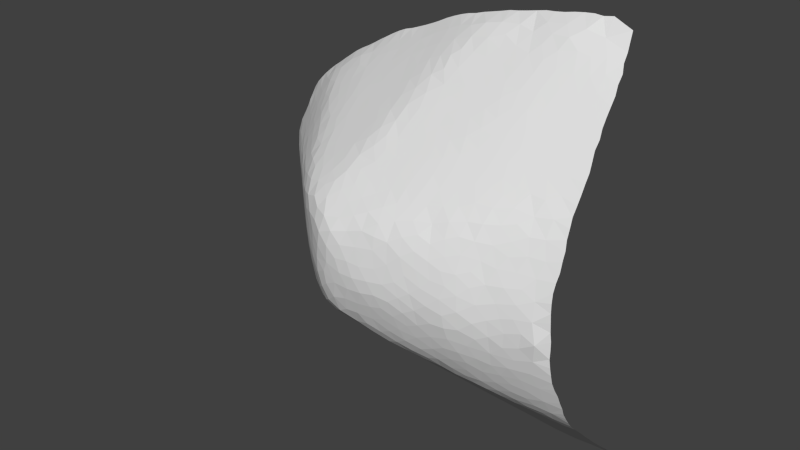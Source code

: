 # Source: palate_template.blend  (saved by Blender 2.77.0; exported with 4.5.12 LTS)
import bpy
from mathutils import Matrix  # noqa: F401  (used for matrix-valued properties, if any)

bpy.ops.wm.read_factory_settings(use_empty=True)
scene = bpy.context.scene
scene.name = 'Scene'

# ---- collections
col_collection_1 = bpy.data.collections.new('Collection 1'); scene.collection.children.link(col_collection_1)

# ---- world
world_world = bpy.data.worlds.new('World'); scene.world = world_world
world_world.color = (0.05088, 0.05088, 0.05088)
world_world.use_sun_shadow = False
world_world.sun_shadow_jitter_overblur = 0.0
world_world.cycles.sampling_method = 'NONE'
world_world.cycles.sample_map_resolution = 256

# ---- meshes
me_palate_template_remeshed_and_smoothed = bpy.data.meshes.new('palate_template_remeshed_and_smoothed')
me_palate_template_remeshed_and_smoothed.from_pydata([(15.95, 1.785, 16.95), (14.76, 1.205, 16.27), (16.08, 1.306, 16.31), (-11.18, 1.335, 8.732), (-11.25, 0.2549, 7.42), (-10.11, 0.4256, 8.544), (11.37, -0.5092, -11.19), (10.88, 0.3821, -12.06), (12.52, 0.1093, -11.73), (6.584, -5.837, -5.684), (5.414, -5.629, -6.183), (6.193, -4.877, -6.999), (10.7, -6.713, -1.768), (10.53, -6.966, -0.3372), (9.395, -7.105, -1.288), (-8.458, 2.29, 11.37), (-10.01, 3.061, 11.17), (-9.551, 1.99, 10.42), (10.34, -1.153, -10.62), (10.0, -0.3164, -11.42), (7.871, 1.416, 16.52), (7.349, 0.6964, 15.52), (8.835, 0.4459, 15.34), (-18.87, 6.813, -3.269), (-17.67, 6.094, -4.048), (-17.69, 5.427, -3.261), (-4.542, -7.021, -2.705), (-5.405, -6.345, -3.364), (-4.042, -6.812, -3.9), (13.78, 7.22, -18.34), (13.56, 8.502, -19.27), (15.44, 7.901, -18.89), (5.972, -1.714, -10.04), (4.605, -2.311, -9.429), (4.729, -1.368, -10.29), (8.927, -6.953, 3.213), (7.667, -7.137, 3.147), (8.201, -7.268, 2.105), (-4.574, -7.36, 1.188), (-5.832, -6.617, 0.7491), (-4.856, -7.194, -0.07592), (6.155, -7.586, 1.306), (6.693, -7.603, -0.02554), (7.791, -7.457, 0.9403), (6.376, 2.1, -13.52), (7.09, 3.026, -14.42), (7.678, 1.924, -13.48), (5.615, -7.612, -0.8351), (6.986, -7.398, -1.543), (-7.049, 0.03847, -8.408), (-8.253, 0.675, -8.267), (-7.456, 1.541, -9.197), (-4.473, 6.116, -13.47), (-4.544, 4.866, -12.67), (-5.5, 5.973, -12.91), (16.22, -5.387, 2.004), (16.21, -5.374, 2.817), (15.03, -5.707, 2.695), (16.09, 2.6, -13.97), (14.92, 2.194, -13.63), (14.79, 3.336, -14.72), (2.433, 7.14, -17.08), (1.086, 7.069, -16.52), (1.272, 8.354, -17.13), (-3.402, 5.508, -13.59), (-3.748, 6.9, -14.26), (-7.716, 7.495, -12.77), (-6.514, 6.755, -12.92), (-7.823, 6.351, -12.08), (-17.53, 3.943, 1.283), (-17.82, 4.178, 2.581), (-18.51, 4.856, 1.553), (8.656, -2.052, -9.781), (7.514, -1.378, -10.4), (8.963, -0.9585, -10.82), (-19.95, 8.203, -2.862), (-19.51, 8.217, -3.626), (16.07, 3.185, -14.53), (16.08, 3.777, -15.08), (-8.731, 3.472, 12.31), (-7.559, 2.66, 12.2), (-3.329, -7.694, 0.2238), (-3.274, -7.722, 1.749), (-10.65, -2.643, 1.791), (-10.07, -3.196, 2.874), (-11.04, -2.235, 3.31), (4.615, -7.267, -2.744), (5.733, -7.332, -2.238), (4.483, -7.621, -1.486), (8.157, 0.8878, -12.54), (9.033, 1.645, -13.27), (9.229, 0.3741, -12.07), (-20.47, 6.943, -0.4537), (-21.22, 7.813, 0.3636), (-21.11, 7.978, -0.4953), (0.7461, -1.055, 12.34), (2.072, -0.8267, 12.83), (0.7181, -0.2343, 13.37), (-19.06, 8.211, -4.392), (-1.815, -7.742, 2.309), (-1.343, -7.401, 3.546), (-2.911, -7.568, 3.12), (10.23, 1.278, -12.93), (11.76, 1.081, -12.69), (1.329, 3.712, -14.3), (2.044, 2.778, -13.61), (0.5093, 3.156, -13.66), (2.525, 3.967, -14.71), (3.135, 5.13, -15.8), (3.674, 4.201, -15.05), (-2.919, 7.374, -14.9), (-4.263, 8.505, -14.85), (-3.465, 8.429, -15.17), (5.699, -2.895, -8.927), (7.168, -2.549, -9.287), (6.472, -3.743, -8.179), (-6.435, 7.628, -13.43), (-4.951, -7.061, -1.405), (-3.819, -7.517, -0.821), (-7.025, -5.768, 1.639), (-5.723, -6.702, 1.983), (2.674, -5.009, 7.549), (3.017, -4.26, 8.568), (1.52, -4.362, 8.222), (-18.64, 8.326, -5.158), (-18.15, 7.083, -4.568), (-7.454, 8.617, -13.48), (-6.674, 8.599, -13.86), (-3.16, 1.838, 13.73), (-1.832, 1.887, 14.48), (-2.604, 2.521, 14.68), (-5.157, 7.301, -13.84), (0.1403, -5.502, 6.547), (1.307, -5.18, 7.13), (0.1223, -4.531, 7.789), (4.067, -7.469, 3.201), (5.22, -7.194, 3.966), (3.959, -7.036, 4.637), (-6.622, -4.891, 5.42), (-6.157, -5.867, 4.553), (-5.52, -5.298, 5.536), (2.153, 6.085, -16.34), (1.944, 5.116, -15.58), (14.89, -1.701, -9.863), (14.21, -2.383, -9.174), (13.17, -1.758, -9.922), (-5.81, -0.4239, -8.657), (-4.548, -1.274, -8.665), (-6.174, -1.184, -8.0), (8.326, -6.971, -2.575), (9.924, -6.618, -2.703), (10.05, -6.611, 3.71), (10.12, -6.861, 2.472), (-11.72, -1.291, -1.843), (-11.0, -2.123, -0.6724), (-12.08, -1.144, -0.3976), (-12.16, -1.167, 3.549), (-13.31, -0.07026, 3.005), (-12.6, -0.8191, 2.274), (-0.8327, 6.473, -15.34), (-1.66, 7.36, -15.46), (-0.2067, 7.293, -16.1), (11.38, -4.753, -6.342), (12.48, -4.166, -7.04), (12.76, -4.667, -5.97), (11.82, -2.428, -9.368), (10.25, -2.002, -9.814), (11.62, -1.529, -10.21), (5.471, 3.02, -14.22), (-7.881, -5.086, 0.3853), (-8.386, -4.713, 1.456), (-9.03, -4.064, 0.03786), (-5.82, -6.363, -2.116), (-12.32, 3.005, -7.306), (-13.08, 2.776, -6.264), (-13.36, 3.968, -7.081), (-0.6482, 5.563, -14.87), (-2.172, 6.146, -14.53), (-2.69, 8.465, -15.55), (-14.66, 6.204, -7.755), (-14.84, 7.196, -8.419), (-13.68, 6.131, -8.702), (6.265, 0.8974, 15.63), (6.383, 1.583, 16.52), (-14.05, 0.8367, 4.071), (-14.18, 0.7456, 2.348), (-9.588, 1.088, -7.833), (-8.745, 1.644, -8.653), (4.609, -7.621, 1.866), (5.542, -7.437, 2.658), (-8.898, 5.737, -11.2), (-8.828, 7.18, -12.07), (5.077, -5.523, 7.011), (4.417, -6.311, 5.909), (6.069, -6.128, 6.108), (5.229, -6.726, 5.159), (-13.49, 0.5701, -2.632), (-14.3, 1.246, -1.963), (-14.31, 1.657, -3.296), (-13.91, 1.507, 5.519), (-14.78, 2.625, 5.911), (-15.0, 2.053, 4.612), (5.214, -7.703, 0.5173), (3.786, -7.778, 1.034), (7.734, -6.626, -3.794), (8.987, -6.452, -3.768), (-9.906, -3.132, -0.9585), (-10.23, -2.972, 0.3875), (2.402, -5.788, 6.513), (1.361, -6.135, 5.994), (2.884, -6.581, 5.48), (14.98, 4.273, -15.59), (1.196, 4.675, -15.04), (12.03, 6.538, -17.87), (12.19, 7.424, -18.64), (9.086, -5.402, -5.867), (10.02, -4.698, -6.849), (10.57, -5.39, -5.367), (2.524, -1.1, -10.29), (3.721, -0.6731, -10.8), (3.469, -1.693, -9.885), (12.33, 2.021, -13.57), (13.18, 1.058, -12.61), (-6.039, -6.421, -0.7158), (-4.619, 0.5295, 11.71), (-5.288, -0.126, 10.73), (-3.819, -0.5001, 11.13), (-0.6966, -1.501, -9.558), (0.4884, -1.835, -9.404), (-1.16, -2.313, -8.786), (11.99, -4.344, 8.607), (12.67, -4.818, 7.72), (13.68, -4.302, 8.412), (-10.28, -1.941, -4.585), (-9.021, -2.882, -5.192), (-9.445, -3.112, -3.919), (8.095, 3.994, -15.36), (8.273, 5.227, -16.47), (9.406, 4.406, -15.83), (3.783, -4.25, -7.606), (2.523, -4.346, -7.452), (2.767, -3.444, -8.269), (6.761, -7.006, -3.012), (8.785, -4.117, -7.795), (7.443, -4.523, -7.447), (7.631, -3.553, -8.367), (-17.59, 8.307, -6.583), (-16.65, 7.342, -6.709), (-17.46, 7.195, -5.658), (5.016, -0.4472, -11.14), (-2.757, -5.998, -5.362), (-1.279, -6.42, -5.056), (-2.801, -6.8, -4.452), (13.94, -4.268, -6.272), (13.62, -3.779, -7.343), (-12.89, 4.897, -8.337), (-12.44, 5.781, -9.312), (-0.5645, 1.356, -11.98), (0.7259, 2.095, -12.87), (0.8148, 1.156, -12.06), (1.527, -6.912, 4.939), (1.172, -2.695, 10.3), (0.2928, -1.824, 11.29), (-0.07635, -2.635, 10.19), (-14.44, 2.581, -4.406), (-15.39, 3.794, -4.491), (-14.33, 3.592, -5.625), (-11.66, -1.699, 2.129), (-10.66, -2.25, -1.992), (8.799, -3.134, 10.41), (7.288, -3.425, 9.973), (8.253, -3.963, 9.255), (1.632, -5.805, -6.117), (2.793, -6.229, -5.503), (1.382, -6.54, -4.978), (3.79, 6.132, -16.77), (3.729, 7.245, -17.46), (4.117, -4.893, 7.834), (4.529, -4.1, 8.928), (3.435, -7.48, -2.3), (2.325, -7.639, -1.888), (2.296, -7.259, -3.108), (-0.7713, 2.051, 15.2), (-2.021, 3.101, 15.52), (-9.898, 4.674, -10.01), (-11.02, 5.653, -10.06), (-10.05, 5.926, -10.76), (5.972, 0.2062, 14.7), (5.591, -4.662, 8.211), (-15.69, 7.056, -7.402), (-15.62, 8.403, -8.343), (-14.25, 0.8579, 0.5494), (-13.39, -0.004868, 1.467), (-10.19, -2.764, 4.509), (7.964, 6.403, -17.45), (9.172, 6.084, -17.33), (-19.47, 5.818, 1.652), (-18.96, 5.43, 0.3452), (12.64, 2.995, -14.48), (13.61, 1.98, -13.48), (-11.33, -1.949, 0.6939), (0.1446, 4.542, -14.55), (0.6038, 5.888, -15.63), (-3.287, -1.478, 10.46), (-2.268, -2.096, 10.35), (-2.248, -0.9681, 11.46), (6.095, -2.919, 10.62), (4.799, -3.265, 10.06), (5.966, -3.823, 9.386), (-4.059, 2.555, -11.38), (-5.07, 2.077, -10.62), (-5.068, 3.107, -11.29), (2.087, 8.395, -17.36), (3.781, 3.056, -14.06), (5.005, 2.311, -13.55), (-1.697, 3.872, -13.3), (-1.26, 4.885, -14.16), (-0.5607, 3.774, -13.74), (13.97, 0.1708, -11.74), (14.71, 1.173, -12.66), (11.9, 5.402, -16.81), (13.08, 6.099, -17.4), (13.21, 5.04, -16.41), (-6.786, -5.943, 0.4234), (-7.158, -5.596, -0.612), (7.703, -0.1414, -11.56), (-5.125, -5.269, -5.546), (-6.38, -5.043, -5.142), (-6.274, -4.154, -6.027), (4.117, -5.917, -5.906), (3.989, -6.616, -4.7), (7.79, -6.811, 4.245), (7.498, -6.44, 5.421), (6.421, -6.775, 4.791), (5.369, 8.393, -18.15), (4.989, 7.033, -17.52), (4.542, 8.429, -18.0), (14.01, -5.307, 5.804), (12.6, -5.324, 6.528), (12.61, -5.677, 5.423), (15.11, -0.7275, -10.86), (16.41, -0.8709, -10.63), (16.36, -1.426, -10.04), (10.43, -6.091, -3.887), (-4.933, -4.35, -6.359), (-5.492, -3.204, -6.986), (-4.126, -3.773, -7.083), (-2.523, -7.666, -1.365), (6.514, -7.163, 3.55), (-1.04, 0.3361, -11.06), (-2.241, 1.166, -11.26), (2.13, 1.465, -12.49), (-11.47, -0.667, -4.56), (-10.64, -0.8644, -5.448), (-2.311, -0.1132, -10.39), (5.131, 0.9537, 15.54), (4.82, 1.802, 16.59), (-15.21, 1.802, 0.3588), (-14.99, 1.487, 1.689), (-5.646, -2.821, 7.934), (-6.334, -3.312, 7.098), (-4.714, -3.701, 7.554), (-0.6991, 2.653, -12.9), (5.538, 5.91, -16.74), (-15.02, 1.747, -0.8911), (-13.86, 0.664, -0.9449), (-5.33, -6.459, 4.032), (-5.264, -6.868, 3.065), (-4.031, -7.047, 3.911), (16.43, -2.829, -8.065), (15.3, -2.783, -8.491), (16.43, -2.403, -8.755), (7.506, -2.504, 11.25), (-1.265, -0.6328, -10.24), (-0.03196, -0.6794, -10.35), (13.78, -0.8166, -10.82), (-0.7753, -3.329, -7.943), (0.2719, -2.941, -8.413), (0.09765, -4.185, -7.307), (-18.16, 8.34, -5.905), (6.439, -5.296, 7.391), (8.646, -4.86, -6.873), (6.425, 7.073, -17.75), (7.86, 7.348, -18.1), (9.308, 7.074, -18.16), (6.937, 4.11, -15.34), (6.945, 5.036, -16.15), (9.99, 2.522, -14.1), (-2.383, 4.947, -13.69), (7.545, -0.1025, 14.52), (8.829, -0.448, 14.13), (-10.26, -2.446, -3.289), (-9.675, -3.145, -2.37), (-9.739, 8.474, -12.2), (-8.979, 8.484, -12.64), (7.972, -6.028, -5.011), (-2.043, -1.366, -9.478), (10.61, 6.076, -17.45), (9.711, 5.293, -16.67), (-1.578, -7.499, -2.558), (-0.1219, -7.522, -2.481), (-1.024, -7.813, -1.325), (12.0, 4.142, -15.6), (13.31, 3.808, -15.23), (-12.86, -0.2854, -1.316), (-13.16, -0.1423, 0.06744), (-15.12, 2.083, -2.246), (14.04, -3.201, -8.149), (13.04, -2.699, -8.976), (7.587, -5.356, -6.309), (3.727, 8.383, -17.79), (6.196, 8.384, -18.29), (-11.86, 1.893, -6.723), (-11.14, 2.752, -8.046), (1.618, -2.716, -8.778), (3.1, -2.554, -9.092), (11.17, -4.037, -7.593), (5.595, 1.294, -12.73), (3.024, -5.275, -6.645), (-1.274, -3.995, 8.268), (-0.7574, -3.326, 9.21), (-2.091, -3.182, 9.152), (-12.1, 3.881, -8.193), (-11.52, 4.807, -9.208), (4.159, -7.789, -0.1995), (15.68, 6.765, -17.75), (14.3, 6.147, -17.36), (-8.744, -1.159, -6.785), (-8.072, -0.376, -7.676), (-7.422, -1.262, -7.387), (-1.827, -0.1061, 12.55), (-0.6261, -0.8709, 12.25), (-0.6088, 0.1498, 13.36), (1.877, -3.607, 9.238), (4.236, -3.269, -8.532), (5.212, -4.03, -7.856), (3.358, 0.3349, -11.64), (1.747, 0.4113, -11.52), (-6.064, -5.629, -4.25), (-6.62, -5.585, -2.992), (-15.2, 5.705, -6.708), (0.406, -7.879, -1.144), (1.778, -7.878, -0.8328), (1.107, -7.951, 0.1955), (-16.23, 6.268, -6.114), (-7.532, 5.158, -11.49), (-8.325, 4.406, -10.65), (13.85, 2.857, -14.3), (-13.38, 1.265, -4.238), (-13.57, 2.325, -5.203), (-12.54, 1.502, -5.594), (11.4, 2.973, -14.51), (11.08, 1.988, -13.58), (16.42, 0.2887, -11.75), (16.42, -0.2943, -11.19), (15.2, 0.2532, -11.77), (-3.328, 4.131, 15.74), (-4.709, 4.602, 15.42), (-4.476, 3.499, 14.6), (-14.71, 4.349, 8.562), (-15.48, 4.308, 7.427), (-14.37, 3.245, 7.471), (-2.329, -5.258, 6.498), (-2.209, -6.149, 5.381), (-1.042, -5.848, 5.951), (-1.347, -4.145, -7.164), (-2.045, -3.098, -7.999), (1.172, -7.568, -2.246), (-5.401, -2.073, -7.762), (8.658, 8.376, -18.72), (9.471, 8.454, -18.86), (-7.349, -4.367, -5.085), (-15.28, 2.77, -3.36), (9.42, -5.911, -4.8), (10.4, 3.768, 19.74), (12.07, 3.615, 19.73), (11.18, 4.742, 20.52), (-17.91, 4.558, 3.686), (-18.45, 5.391, 4.242), (-18.93, 5.349, 2.908), (-6.243, 4.899, 14.86), (-5.49, 5.656, 15.87), (-6.287, 5.787, 15.62), (-6.625, -2.212, -7.127), (-7.682, 4.985, 14.18), (-7.055, 5.906, 15.28), (-3.436, -5.588, 5.886), (-3.742, -4.593, 7.034), (-4.516, -5.149, 6.15), (12.77, 0.02212, 14.71), (13.76, -0.8383, 13.46), (13.9, -0.02102, 14.6), (-8.071, -2.287, -6.375), (-7.831, -3.502, -5.647), (-8.071, -4.79, -1.051), (-7.863, -4.704, -2.622), (-6.963, -5.571, -1.756), (15.12, -4.073, 8.6), (15.1, -3.207, 10.03), (14.06, -3.593, 9.556), (11.45, -5.145, 7.354), (11.27, -5.749, 5.941), (0.4474, -5.211, -6.537), (0.1528, -6.076, -5.659), (-0.8321, -5.246, -6.315), (11.28, -6.51, 3.023), (12.21, -6.484, 1.791), (12.69, -6.221, 3.175), (-18.61, 5.271, -0.9908), (-17.71, 4.419, -1.292), (-18.06, 4.574, 0.1408), (14.94, -0.5458, 13.81), (14.83, 0.3881, 15.13), (-4.618, -6.062, 5.012), (-9.974, 4.053, 12.15), (-10.64, 5.009, 12.6), (-11.35, 4.126, 11.34), (-3.668, 1.558, -10.91), (-2.97, 2.577, -11.88), (16.08, 0.8236, 15.67), (3.201, -1.788, 11.76), (3.361, -1.069, 12.7), (15.31, -5.824, -0.835), (15.01, -5.441, -2.534), (16.18, -5.048, -2.035), (-10.82, 1.526, -7.331), (-13.07, 0.5241, 5.333), (8.205, -1.767, 12.3), (6.949, -1.582, 12.5), (-7.264, -4.915, -3.927), (-8.322, -3.98, -4.208), (-16.36, 4.293, 6.035), (-17.34, 5.309, 6.084), (-17.3, 4.606, 4.92), (13.72, 1.765, 17.11), (13.42, 0.8562, 15.85), (8.676, 3.852, 19.52), (9.582, 3.144, 19.0), (1.352, -3.71, -7.87), (14.79, 2.033, 17.39), (-12.66, 0.1062, -3.763), (-12.61, -0.3693, -2.468), (-0.3758, -7.967, -0.04208), (-12.57, 3.736, 10.14), (-13.47, 3.388, 8.834), (-12.17, 2.505, 9.164), (4.723, -2.387, 11.2), (-18.09, 6.175, 6.477), (-17.17, 5.964, 7.466), (-18.2, 7.072, 7.486), (-14.01, 7.325, -9.238), (-12.99, 7.078, -9.783), (13.75, -6.126, 2.107), (13.61, -6.215, 0.9086), (15.02, -5.876, 1.039), (5.983, -2.087, 11.75), (-3.212, 0.104, 12.03), (11.47, -0.002686, 14.74), (11.92, 0.8211, 15.88), (-15.99, 2.908, -1.982), (14.27, -6.041, -0.1615), (12.97, -6.291, -0.5313), (0.1624, -6.511, 5.374), (-1.078, -6.799, 4.786), (-1.053, -1.756, 11.1), (13.66, -4.904, -5.001), (7.13, -4.412, 8.604), (-14.1, 5.399, 10.45), (-15.1, 5.447, 9.442), (-13.83, 4.426, 9.757), (-19.8, 6.242, 0.3962), (-8.639, 2.56, -9.298), (-7.51, 2.99, -10.11), (11.93, 8.532, -19.17), (12.74, 8.425, -19.17), (7.949, 4.795, 20.06), (7.142, 4.792, 19.9), (-17.14, 3.709, -0.1483), (-4.321, -7.42, 2.535), (-5.533, 4.062, 14.53), (-5.714, 3.205, 13.67), (5.521, 4.776, 19.59), (4.781, 3.696, 18.83), (6.438, 3.634, 18.99), (-1.853, 0.9299, 13.55), (9.331, -7.25, 0.3045), (6.928, 5.968, -16.96), (11.02, 1.584, 16.97), (12.09, 2.589, 18.36), (10.58, 2.416, 18.12), (3.456, -3.538, 9.553), (3.618, -2.694, 10.66), (12.46, 1.669, 17.05), (1.456, 1.834, 16.03), (0.345, 1.991, 15.7), (1.401, 1.064, 15.1), (16.07, 0.3483, 15.01), (16.09, -0.1195, 14.36), (6.005, 3.753, -14.92), (4.772, 3.96, -14.96), (-7.871, -2.828, 6.746), (-8.166, -1.958, 7.448), (-9.219, -1.755, 6.938), (-9.552, -3.668, 1.464), (13.72, 3.516, 19.43), (12.8, 4.622, 20.58), (14.94, -1.456, 12.53), (16.17, -1.045, 13.05), (11.66, -6.682, 0.2608), (12.61, -6.445, 0.6579), (12.11, -5.205, -5.136), (11.55, -5.716, -4.185), (-6.897, 4.067, -11.09), (-5.479, 4.034, -11.71), (-6.191, 3.036, -10.74), (6.937, 0.989, -12.59), (6.117, 0.2282, -11.84), (14.66, 5.264, -16.53), (14.03, 4.358, -15.72), (10.63, -6.236, 4.659), (9.057, -6.498, 4.698), (4.22, 2.711, 17.74), (2.638, 2.842, 17.5), (3.468, 1.979, 16.64), (1.887, 3.735, 18.01), (2.293, 4.926, 18.85), (1.495, 4.919, 18.61), (-10.75, 6.123, 13.18), (-11.51, 6.215, 12.79), (12.76, -6.145, -1.916), (13.54, -5.712, -2.892), (14.05, -5.909, -1.535), (14.98, -4.698, 7.195), (16.43, -4.323, 7.534), (6.898, -7.392, 2.186), (5.62, 2.287, 17.33), (15.12, -3.68, -6.999), (-3.245, -0.8756, -9.498), (-4.141, -0.1682, -9.576), (-3.397, 0.4892, -10.34), (-18.48, 5.999, 5.261), (13.4, -5.763, 4.471), (14.87, -5.452, 4.368), (-10.8, 2.257, 9.891), (-11.38, 3.163, 10.4), (-6.893, 1.755, 11.7), (3.689, -7.059, -3.572), (2.486, -6.832, -4.29), (-2.843, 0.8204, 12.92), (-4.045, 1.264, 12.72), (13.99, -5.867, 3.387), (-10.43, -0.9429, 6.874), (-9.731, -0.5925, 7.785), (-1.819, -7.08, -3.832), (-0.5916, -7.123, -3.689), (-4.97, -6.136, -4.552), (-3.923, -6.025, -5.154), (16.27, -5.173, -0.419), (16.23, -5.264, 0.3857), (14.39, 2.735, 18.36), (9.242, -7.167, 1.613), (-4.461, -2.775, 8.595), (-3.169, -3.678, 8.243), (-3.179, -2.654, 9.363), (15.45, 4.138, 20.17), (13.61, 4.688, 20.7), (0.411, -3.611, 9.012), (-1.933, 4.2, 16.52), (-3.155, 5.389, 16.81), (-19.92, 7.02, -1.95), (-3.487, 2.995, 14.66), (-4.597, 2.385, 13.51), (-19.51, 6.157, -0.8546), (-2.975, -2.069, -8.687), (-4.31, -2.537, -7.899), (-8.847, 0.7425, 9.652), (-7.632, -0.1674, 9.455), (-7.521, 0.9888, 10.63), (-15.73, 6.567, 9.845), (-16.39, 6.629, 9.294), (11.7, -6.15, -2.839), (-8.952, -4.233, 2.612), (-7.789, -5.233, 2.74), (4.707, 4.841, 19.46), (1.652, -1.717, 11.63), (2.357, -2.326, 10.95), (1.485, -7.577, 2.918), (0.1667, -7.292, 4.025), (-0.2992, -7.652, 2.608), (14.67, -5.076, -3.968), (16.23, -4.75, -3.629), (-3.4, -6.39, 4.856), (-0.6432, 3.087, 16.23), (-4.658, -1.008, 10.2), (-4.04, -1.97, 9.6), (8.893, -4.758, 8.177), (9.495, -3.977, 9.24), (-11.9, 5.183, 11.92), (7.932, -0.9823, 13.36), (4.59, -5.005, -6.932), (3.295, 3.694, 18.49), (3.904, 4.838, 19.25), (3.1, 4.872, 19.05), (-15.38, 3.525, 6.394), (-5.066, 8.556, -14.52), (-6.285, 1.926, -9.975), (-4.854, 1.029, -10.03), (-6.045, 0.8603, 11.28), (-5.372, 1.566, 12.32), (-0.0973, 5.158, 18.17), (-0.8767, 5.242, 17.87), (-0.5325, 4.098, 17.17), (16.3, -4.207, -5.152), (16.22, -4.511, -4.405), (15.04, -4.394, -5.428), (-1.002, -7.872, 1.216), (0.6712, 4.035, 17.7), (0.9193, 2.957, 16.9), (-9.152, 4.863, 13.28), (-8.055, 4.145, 13.28), (10.77, -4.054, 9.097), (10.41, -4.702, 8.217), (-12.25, 6.277, 12.36), (6.577, -6.492, -4.419), (-6.59, 0.142, 10.3), (4.266, 1.784, -13.01), (4.67, 0.6319, -12.05), (3.405, 1.206, -12.41), (-16.94, 3.64, 3.786), (-15.98, 2.644, 3.687), (-16.0, 3.336, 5.008), (-12.76, 1.164, 6.753), (-12.08, 0.15, 6.231), (-9.922, 2.212, -8.395), (11.91, -6.083, 4.395), (2.233, 2.127, 16.59), (-7.333, -5.41, 4.132), (-8.441, -4.606, 3.858), (7.019, 8.39, -18.43), (2.711, 1.135, 15.44), (12.93, -5.534, -3.954), (-9.261, -2.748, 5.879), (-9.015, -3.667, 4.859), (-6.754, 4.096, 13.93), (-10.38, 0.4904, -6.911), (-11.32, 0.4666, -5.983), (-1.072, -4.922, 7.106), (-2.361, -4.446, 7.52), (-2.463, -7.0, 4.254), (4.012, 0.3291, 14.59), (3.097, -0.2591, 13.7), (4.339, -0.6601, 13.36), (11.74, -6.539, -1.189), (5.315, -6.339, -5.066), (10.37, 4.724, 20.41), (9.571, 4.664, 20.26), (-12.14, -0.62, 4.987), (-13.03, -0.1673, 4.189), (-13.99, 5.172, -7.536), (7.85, 3.261, 18.77), (2.46, -3.032, 10.06), (-3.583, -4.988, -6.158), (-3.924, 5.474, 16.48), (-13.46, 8.513, -9.875), (-12.73, 8.509, -10.37), (-7.834, -4.5, 5.075), (-0.8005, 1.11, 14.27), (-14.99, 1.548, 3.24), (-8.289, -1.108, 8.192), (-12.9, 4.942, 11.03), (-12.95, 6.302, 11.86), (-1.285, -2.595, 10.07), (16.51, -3.194, -7.347), (-15.81, 2.221, 2.47), (-15.94, 2.41, 1.204), (-2.393, 5.324, 17.16), (-11.26, -0.8154, 6.017), (-14.92, 8.461, -8.886), (1.235, -0.7374, -10.45), (0.3409, 0.2704, -11.23), (-20.44, 6.79, 1.194), (12.81, -3.556, 9.665), (0.07755, -6.733, -4.622), (-16.87, 5.982, -5.012), (-16.07, 2.703, -0.3799), (-1.644, 5.311, 17.54), (10.97, -3.105, -8.738), (12.39, -3.411, -8.207), (2.06, 0.2595, 14.21), (-8.882, -0.1523, 8.768), (-10.91, 7.004, -11.0), (-11.86, 6.432, -10.15), (-12.0, 7.438, -10.58), (11.62, -3.561, 9.735), (11.72, -2.828, 10.76), (4.573, -1.577, 12.23), (6.449, -0.7333, -10.97), (5.302, -6.883, -3.738), (-3.677, -7.416, -1.973), (-2.971, -7.322, -2.996), (-6.87, -3.117, -6.422), (-7.074, -1.196, 8.759), (-6.091, -0.8182, 9.638), (9.717, 1.917, 17.39), (9.366, 1.266, 16.48), (-2.087, 3.081, -12.61), (10.33, -3.339, 10.11), (3.07, 2.202, -13.23), (10.19, -2.692, 11.02), (10.73, -2.006, 11.96), (9.137, -2.244, 11.65), (2.648, -7.878, 0.4517), (3.153, -7.809, -0.923), (16.38, -3.704, 9.027), (-10.03, 1.295, 9.451), (-12.13, 1.434, 7.958), (-1.677, 2.02, -12.08), (15.73, 6.157, -17.22), (-18.23, 5.333, -2.327), (-17.08, 4.236, -2.588), (1.932, -1.807, -9.606), (3.938, 1.191, 15.68), (12.56, -0.8731, -10.8), (12.57, -0.8026, 13.56), (-20.06, 6.503, 2.687), (-21.01, 7.661, 2.097), (13.77, -4.917, 7.101), (-5.111, 0.01841, -9.259), (-6.192, 0.7973, -9.282), (-20.79, 8.087, -1.309), (-20.4, 8.142, -2.1), (-16.68, 3.158, 0.8764), (-16.77, 3.151, 2.356), (-4.098, 3.649, -12.08), (-21.2, 7.731, 1.241), (-10.3, -1.878, 5.788), (-6.541, -6.115, 3.098), (15.95, 4.969, -16.16), (12.0, 4.732, 20.6), (16.43, -4.036, 8.29), (9.908, -3.782, -8.127), (-9.898, 3.296, -9.115), (-13.12, 2.344, 7.894), (15.32, -5.047, 5.746), (7.425, -5.867, 6.608), (7.742, -5.115, 7.659), (16.44, -4.93, 5.187), (16.3, -5.122, 4.414), (-19.06, 7.2, 5.977), (-18.65, 7.151, 6.742), (-8.795, -3.869, -2.96), (-1.137, 8.51, -16.28), (-0.3478, 8.508, -16.62), (-8.227, 8.595, -13.07), (11.11, 8.505, -19.08), (10.7, 7.253, -18.47), (15.68, 3.242, 18.84), (15.73, 2.749, 18.2), (9.391, -1.301, 12.97), (10.58, -1.205, 13.09), (10.06, -0.3232, 14.33), (2.728, -7.327, 3.909), (1.418, -7.335, 3.957), (8.486, 2.745, -14.27), (-9.456, -3.716, 3.754), (8.587, -6.139, 5.884), (5.709, 4.77, -15.78), (4.472, 5.111, -15.94), (-20.36, 7.602, 3.73), (-19.45, 6.328, 4.042), (-19.95, 7.457, 4.49), (1.75, -7.797, 1.464), (2.965, -7.661, 2.215), (-5.493, -4.339, 6.527), (-1.808, -7.865, -0.1332), (0.9725, -7.111, -3.62), (-9.997, -0.5229, -6.368), (-8.202, -3.551, 5.828), (5.244, -0.3012, 13.95), (8.091, -7.431, -0.3919), (8.198, -7.284, -1.517), (-2.274, -7.847, 1.042), (-16.45, 5.038, 7.106), (-15.99, 5.466, 8.354), (-12.24, 0.4767, -4.899), (13.51, -1.722, 12.22), (11.34, -0.708, 13.75), (-2.008, -5.57, -5.86), (16.23, -5.334, 1.196), (8.6, -3.1, -8.811), (9.715, -2.801, -9.076), (-7.151, 3.323, 13.02), (16.43, -3.314, 9.733), (-2.811, -4.012, -7.121), (-2.217, -4.783, -6.512), (11.94, -1.483, 12.64), (16.08, 4.376, -15.63), (-11.91, -0.8422, -3.265), (-11.09, -1.602, -3.309), (-3.258, -3.063, -7.84), (6.333, 4.782, 19.74), (10.29, 8.47, -18.97), (-15.05, 6.538, 10.38), (-16.17, 3.69, -3.297), (-16.59, 4.839, -4.087), (-16.79, 3.522, -1.367), (-8.908, -4.0, -1.56), (8.759, 4.687, 20.15), (-15.62, 4.925, -5.43), (3.639, -5.706, 6.706), (-9.186, 0.009468, -7.325), (-12.37, -0.9835, 0.9734), (-7.805, 5.988, 14.89), (-6.974, -3.921, 6.183), (5.636, -1.182, 12.87), (8.835, -5.563, 6.973), (8.312, 2.139, 17.5), (6.974, 2.465, 17.73), (-8.521, 1.453, 10.53), (0.4575, 8.462, -16.9), (0.6939, 5.052, 18.42), (10.71, -6.88, 1.296), (-14.34, 6.433, 10.86), (16.46, -4.75, 5.977), (16.51, -4.544, 6.758), (0.2684, -7.878, 1.178), (0.7381, -7.71, 2.183), (13.24, 2.52, 18.18), (-11.26, 8.43, -11.33), (10.57, 3.713, -15.23), (10.81, 4.815, -16.26), (10.42, 0.6296, 15.65), (14.98, -2.338, 11.29), (16.45, -2.893, 10.42), (16.43, -2.439, 11.09), (-6.133, 2.441, 12.75), (9.316, 3.431, -14.94), (-10.87, 3.876, -8.96), (11.06, 3.042, 19.06), (16.3, 0.8657, -12.31), (-3.11, 4.09, -12.81), (-13.65, 6.411, 11.38), (-9.806, 7.06, -11.54), (-4.704, 5.585, 16.17), (16.42, -1.967, 11.75), (1.519, -4.783, -6.993), (-13.79, 2.155, 6.738), (9.868, -5.994, 5.867), (16.24, -5.106, -1.229), (7.837, 8.434, -18.59), (9.065, 2.622, 18.24), (-1.919, 8.509, -15.93), (-7.023, -2.209, 7.814), (0.3737, 0.8272, 14.49), (2.908, 8.384, -17.58), (-14.19, 8.456, -9.39), (12.33, -2.192, 11.62), (10.13, -5.419, 7.119), (13.52, -2.745, 10.79), (6.597, -0.6657, 13.66), (16.17, 1.44, -12.86), (-6.045, 4.942, -12.03), (-19.5, 7.334, 5.23), (-5.949, -1.93, 8.638), (-11.24, -1.678, 4.689), (2.451, -0.2734, -11.0), (-12.01, 8.465, -10.88), (16.44, -3.871, -5.876), (16.42, -1.937, -9.416), (-19.07, 6.124, -2.087), (-6.722, 5.817, -12.26), (-10.48, 8.37, -11.74), (-5.12, -1.717, 9.277), (-20.72, 7.62, 2.926), (-17.02, 6.685, 8.691), (-5.868, 8.553, -14.19), (-9.48, -1.75, -5.811), (16.21, -4.927, -2.838), (16.21, -5.281, 3.622), (16.3, -1.504, 12.4), (-8.867, 3.649, -9.893), (5.645, 2.979, 18.22), (-14.52, 4.601, -6.404), (-17.65, 6.919, 8.146), (-16.97, 8.34, -7.215), (16.21, 2.025, -13.42), (15.96, 5.58, -16.7), (16.46, -3.545, -6.618), (-8.541, 5.96, 14.46), (-16.31, 8.406, -7.8), (-9.282, 6.052, 14.05), (16.21, -0.5777, 13.7), (-10.01, 6.072, 13.6), (15.96, 2.282, 17.59)], [], [(0, 1, 2), (3, 4, 5), (6, 7, 8), (9, 10, 11), (12, 13, 14), (15, 16, 17), (6, 18, 19), (20, 21, 22), (23, 24, 25), (26, 27, 28), (29, 30, 31), (32, 33, 34), (35, 36, 37), (38, 39, 40), (41, 42, 43), (44, 45, 46), (47, 48, 42), (49, 50, 51), (52, 53, 54), (55, 56, 57), (58, 59, 60), (61, 62, 63), (64, 52, 65), (66, 67, 68), (69, 70, 71), (72, 73, 74), (75, 76, 23), (77, 60, 78), (79, 15, 80), (81, 82, 38), (83, 84, 85), (86, 87, 88), (89, 90, 91), (92, 93, 94), (95, 96, 97), (23, 76, 98), (99, 100, 101), (7, 102, 103), (104, 105, 106), (107, 108, 109), (110, 111, 112), (113, 114, 115), (66, 116, 67), (40, 117, 118), (119, 39, 120), (121, 122, 123), (98, 124, 125), (126, 127, 116), (128, 129, 130), (52, 131, 65), (132, 133, 134), (135, 136, 137), (138, 139, 140), (141, 108, 142), (143, 144, 145), (146, 147, 148), (14, 149, 150), (151, 35, 152), (153, 154, 155), (156, 157, 158), (159, 160, 161), (162, 163, 164), (165, 166, 167), (45, 44, 168), (169, 170, 171), (6, 167, 18), (27, 26, 172), (173, 174, 175), (176, 177, 159), (160, 110, 178), (179, 180, 181), (182, 21, 183), (157, 184, 185), (50, 186, 187), (188, 41, 189), (68, 190, 191), (192, 193, 194), (193, 195, 194), (196, 197, 198), (199, 200, 201), (202, 188, 203), (204, 205, 149), (154, 206, 207), (208, 209, 210), (211, 78, 60), (104, 212, 107), (29, 213, 214), (215, 216, 217), (218, 219, 220), (221, 222, 103), (223, 172, 117), (224, 225, 226), (227, 228, 229), (230, 231, 232), (233, 234, 235), (236, 237, 238), (239, 240, 241), (242, 204, 149), (136, 195, 137), (243, 244, 245), (246, 247, 248), (219, 249, 34), (250, 251, 252), (102, 91, 90), (253, 163, 254), (255, 181, 256), (257, 258, 259), (210, 209, 260), (261, 262, 263), (264, 265, 266), (156, 267, 85), (268, 206, 154), (269, 270, 271), (272, 273, 274), (34, 220, 219), (275, 61, 276), (122, 277, 278), (279, 280, 281), (282, 283, 129), (284, 285, 286), (21, 182, 287), (188, 202, 41), (283, 130, 129), (192, 288, 277), (180, 289, 290), (185, 291, 292), (84, 293, 85), (237, 294, 295), (296, 297, 71), (298, 299, 221), (300, 207, 83), (301, 302, 212), (303, 304, 305), (306, 307, 308), (309, 310, 311), (61, 63, 312), (313, 168, 314), (315, 316, 317), (318, 222, 319), (320, 321, 322), (223, 323, 324), (89, 91, 325), (326, 327, 328), (273, 329, 330), (331, 332, 333), (334, 335, 336), (337, 338, 339), (52, 64, 53), (340, 341, 342), (150, 205, 343), (344, 345, 346), (81, 118, 347), (331, 348, 36), (349, 350, 257), (351, 259, 258), (352, 353, 233), (350, 349, 354), (355, 183, 356), (357, 291, 358), (359, 360, 361), (106, 362, 317), (335, 363, 275), (364, 365, 291), (366, 367, 368), (369, 370, 371), (131, 52, 54), (270, 269, 372), (373, 349, 374), (111, 65, 131), (375, 318, 340), (376, 377, 378), (379, 246, 248), (380, 192, 194), (216, 215, 381), (363, 335, 382), (383, 384, 294), (385, 386, 236), (102, 90, 387), (315, 388, 316), (389, 390, 22), (268, 391, 392), (393, 394, 191), (302, 142, 212), (132, 209, 133), (204, 395, 205), (373, 227, 396), (397, 398, 295), (399, 400, 401), (402, 322, 403), (404, 155, 405), (198, 197, 406), (144, 407, 408), (381, 215, 409), (336, 276, 410), (382, 334, 411), (412, 173, 413), (241, 414, 415), (416, 162, 216), (314, 44, 417), (273, 272, 418), (159, 302, 176), (419, 420, 421), (422, 255, 423), (424, 47, 202), (425, 426, 29), (427, 428, 429), (430, 431, 432), (433, 123, 122), (364, 406, 197), (115, 244, 11), (434, 435, 239), (402, 403, 298), (436, 437, 351), (438, 27, 439), (440, 289, 179), (422, 413, 173), (441, 442, 443), (444, 248, 247), (190, 445, 446), (447, 403, 60), (448, 449, 450), (451, 221, 452), (212, 104, 301), (453, 454, 455), (456, 457, 458), (459, 460, 461), (462, 463, 464), (465, 466, 376), (467, 280, 442), (85, 267, 83), (148, 147, 468), (384, 469, 470), (323, 169, 324), (327, 471, 328), (276, 335, 275), (265, 264, 472), (343, 473, 217), (474, 475, 476), (477, 478, 479), (480, 481, 482), (148, 468, 483), (484, 480, 485), (486, 487, 488), (429, 148, 483), (489, 490, 491), (234, 492, 493), (494, 495, 496), (497, 498, 499), (500, 501, 338), (502, 503, 504), (505, 506, 507), (508, 509, 510), (511, 512, 491), (366, 368, 513), (514, 515, 516), (517, 309, 518), (519, 2, 1), (520, 521, 96), (522, 523, 524), (525, 412, 413), (199, 184, 526), (372, 527, 528), (529, 530, 471), (531, 532, 533), (435, 113, 115), (1, 534, 535), (474, 536, 537), (377, 414, 538), (0, 539, 1), (540, 541, 196), (443, 542, 441), (543, 544, 545), (306, 546, 307), (547, 548, 549), (181, 550, 551), (552, 553, 554), (555, 306, 372), (556, 224, 226), (557, 489, 558), (148, 429, 49), (364, 559, 406), (560, 553, 561), (562, 464, 563), (431, 564, 262), (253, 565, 164), (270, 566, 271), (567, 568, 569), (570, 297, 296), (571, 572, 51), (214, 573, 574), (536, 575, 576), (510, 509, 577), (578, 82, 101), (579, 580, 458), (581, 582, 583), (584, 430, 432), (585, 14, 13), (424, 202, 203), (382, 586, 363), (587, 588, 589), (590, 307, 591), (370, 407, 144), (592, 535, 534), (593, 594, 595), (596, 512, 597), (598, 168, 599), (600, 601, 602), (171, 603, 207), (475, 604, 605), (511, 606, 607), (506, 608, 609), (144, 408, 145), (217, 610, 611), (612, 613, 614), (429, 483, 492), (615, 616, 417), (617, 211, 618), (151, 619, 620), (479, 296, 71), (621, 622, 623), (624, 625, 626), (515, 627, 628), (148, 49, 146), (629, 630, 631), (497, 632, 633), (189, 634, 348), (356, 635, 621), (636, 254, 407), (637, 638, 639), (547, 640, 532), (337, 641, 642), (643, 16, 644), (15, 645, 80), (646, 281, 647), (648, 649, 556), (650, 507, 552), (338, 231, 500), (4, 651, 652), (399, 653, 654), (496, 495, 439), (655, 326, 656), (270, 306, 308), (657, 658, 522), (534, 539, 659), (507, 506, 552), (37, 660, 35), (661, 662, 663), (604, 664, 665), (666, 420, 419), (667, 668, 456), (23, 669, 75), (128, 670, 671), (672, 297, 570), (458, 457, 579), (544, 543, 569), (673, 674, 147), (675, 676, 677), (678, 679, 568), (630, 629, 680), (681, 170, 682), (458, 580, 671), (683, 582, 581), (684, 685, 520), (686, 687, 688), (523, 689, 690), (691, 486, 513), (140, 513, 488), (282, 692, 283), (693, 694, 303), (513, 486, 488), (695, 696, 271), (628, 697, 515), (390, 389, 698), (11, 10, 699), (700, 701, 702), (531, 703, 460), (97, 432, 431), (291, 357, 364), (704, 111, 131), (705, 310, 706), (707, 224, 708), (196, 448, 540), (709, 710, 711), (712, 713, 714), (40, 81, 38), (715, 688, 99), (523, 631, 630), (278, 288, 308), (716, 717, 624), (51, 50, 187), (718, 719, 484), (720, 721, 230), (722, 697, 628), (723, 395, 204), (707, 677, 724), (725, 726, 727), (728, 729, 730), (263, 262, 564), (731, 732, 4), (186, 525, 733), (619, 505, 734), (335, 334, 382), (717, 593, 735), (736, 737, 682), (361, 487, 662), (738, 382, 411), (595, 739, 593), (630, 680, 740), (624, 626, 716), (294, 382, 383), (741, 293, 742), (719, 743, 484), (744, 745, 525), (746, 747, 462), (748, 463, 691), (749, 750, 751), (493, 328, 471), (13, 12, 752), (9, 753, 10), (474, 754, 755), (756, 526, 757), (596, 519, 512), (175, 758, 255), (545, 643, 644), (463, 486, 691), (759, 537, 536), (685, 261, 760), (761, 250, 656), (762, 456, 668), (551, 763, 764), (569, 459, 544), (480, 482, 485), (711, 667, 692), (87, 242, 48), (138, 765, 736), (16, 514, 516), (134, 666, 419), (624, 700, 625), (129, 584, 766), (201, 767, 184), (652, 602, 768), (769, 697, 770), (564, 771, 263), (430, 305, 431), (772, 370, 369), (358, 773, 774), (667, 775, 668), (245, 115, 114), (198, 448, 196), (651, 4, 776), (692, 667, 283), (737, 765, 742), (550, 180, 777), (778, 779, 437), (780, 93, 92), (758, 440, 179), (518, 350, 517), (422, 173, 175), (499, 781, 232), (372, 306, 270), (782, 251, 503), (783, 248, 444), (784, 364, 357), (370, 144, 143), (710, 785, 711), (614, 572, 612), (382, 294, 586), (786, 787, 416), (739, 788, 749), (216, 162, 217), (768, 676, 789), (343, 611, 680), (790, 791, 792), (191, 394, 66), (261, 263, 666), (618, 60, 403), (793, 781, 794), (795, 521, 520), (32, 249, 796), (89, 325, 615), (242, 87, 797), (798, 799, 347), (472, 264, 198), (408, 407, 787), (800, 328, 493), (676, 801, 802), (803, 804, 587), (805, 315, 362), (279, 86, 88), (806, 720, 793), (354, 373, 396), (434, 113, 435), (313, 725, 807), (808, 809, 810), (424, 811, 812), (590, 278, 307), (497, 813, 498), (3, 814, 643), (101, 82, 99), (3, 545, 815), (520, 546, 795), (689, 630, 740), (518, 805, 816), (426, 817, 617), (25, 818, 23), (723, 9, 395), (818, 819, 509), (220, 415, 820), (808, 794, 809), (456, 283, 667), (533, 477, 728), (767, 773, 358), (749, 821, 739), (822, 375, 145), (346, 345, 674), (489, 557, 823), (824, 825, 780), (225, 802, 693), (817, 426, 425), (558, 489, 535), (620, 35, 151), (142, 302, 141), (826, 337, 632), (827, 828, 706), (584, 129, 128), (519, 1, 512), (829, 830, 669), (275, 108, 141), (69, 831, 832), (700, 624, 622), (121, 123, 133), (608, 13, 752), (105, 258, 106), (833, 613, 53), (533, 478, 477), (834, 780, 825), (84, 603, 681), (309, 833, 518), (835, 741, 602), (756, 757, 156), (417, 616, 726), (836, 366, 139), (211, 617, 837), (282, 129, 766), (838, 475, 605), (774, 831, 784), (497, 633, 839), (840, 786, 416), (600, 602, 741), (708, 649, 671), (413, 841, 733), (842, 545, 544), (229, 396, 227), (72, 114, 73), (337, 642, 843), (184, 757, 526), (616, 796, 249), (844, 845, 380), (846, 843, 847), (331, 35, 620), (848, 547, 849), (235, 850, 392), (10, 329, 699), (545, 3, 643), (578, 120, 38), (812, 442, 280), (767, 729, 773), (851, 852, 161), (394, 853, 66), (21, 20, 183), (579, 480, 743), (496, 223, 324), (854, 214, 855), (426, 321, 29), (395, 409, 215), (462, 487, 486), (856, 659, 857), (419, 747, 746), (623, 821, 356), (245, 244, 115), (137, 195, 193), (584, 648, 430), (194, 333, 332), (269, 806, 808), (576, 583, 759), (478, 533, 640), (858, 859, 860), (734, 507, 641), (208, 121, 133), (242, 723, 204), (788, 750, 749), (861, 260, 862), (190, 68, 445), (863, 46, 45), (737, 864, 681), (332, 865, 844), (330, 797, 646), (261, 433, 760), (174, 449, 266), (866, 867, 363), (868, 869, 870), (137, 193, 210), (686, 871, 872), (361, 360, 873), (663, 662, 421), (468, 147, 674), (153, 268, 154), (542, 715, 874), (875, 281, 467), (744, 876, 745), (741, 742, 877), (751, 878, 749), (879, 880, 14), (299, 59, 319), (436, 249, 219), (232, 632, 497), (824, 479, 869), (715, 881, 874), (882, 460, 883), (869, 479, 478), (442, 811, 443), (376, 466, 229), (499, 232, 497), (318, 455, 340), (115, 11, 435), (666, 123, 433), (682, 836, 736), (642, 641, 650), (75, 669, 830), (352, 540, 884), (406, 472, 198), (70, 479, 71), (606, 490, 885), (397, 855, 213), (843, 642, 847), (823, 557, 886), (250, 761, 887), (161, 160, 851), (414, 820, 415), (556, 649, 224), (752, 561, 608), (311, 833, 309), (565, 253, 714), (6, 19, 7), (100, 688, 687), (888, 554, 658), (7, 103, 8), (16, 79, 514), (509, 508, 818), (840, 889, 890), (372, 810, 527), (253, 254, 636), (343, 205, 473), (536, 576, 759), (565, 689, 740), (189, 136, 135), (743, 891, 580), (892, 498, 813), (107, 105, 104), (54, 67, 131), (761, 893, 894), (423, 256, 285), (166, 74, 18), (92, 570, 780), (885, 823, 895), (114, 32, 73), (211, 896, 78), (897, 898, 153), (899, 674, 673), (900, 583, 576), (189, 41, 634), (374, 227, 373), (535, 512, 1), (363, 867, 275), (526, 731, 199), (814, 3, 5), (901, 854, 855), (546, 591, 307), (325, 73, 796), (678, 568, 902), (221, 451, 298), (395, 215, 473), (723, 797, 753), (503, 274, 782), (801, 676, 768), (155, 404, 153), (439, 495, 529), (305, 556, 226), (472, 903, 265), (787, 163, 416), (734, 501, 619), (904, 24, 783), (694, 661, 663), (470, 855, 384), (559, 784, 905), (27, 172, 439), (118, 798, 347), (812, 811, 442), (150, 343, 680), (727, 726, 436), (349, 373, 354), (748, 563, 463), (802, 225, 724), (771, 421, 420), (906, 495, 494), (536, 755, 907), (908, 266, 265), (121, 909, 277), (185, 184, 767), (910, 427, 876), (32, 34, 249), (815, 545, 842), (158, 911, 267), (192, 380, 288), (348, 634, 36), (912, 484, 485), (533, 730, 531), (913, 877, 765), (911, 155, 300), (608, 561, 609), (751, 914, 878), (4, 815, 731), (750, 788, 96), (760, 591, 685), (752, 629, 561), (844, 865, 915), (916, 917, 20), (918, 17, 675), (12, 150, 680), (321, 320, 213), (328, 345, 344), (796, 73, 32), (62, 302, 161), (919, 62, 161), (329, 753, 330), (176, 301, 316), (709, 716, 920), (287, 355, 749), (875, 647, 281), (921, 152, 660), (567, 922, 902), (905, 784, 577), (299, 319, 222), (923, 843, 846), (261, 685, 684), (924, 632, 843), (416, 163, 162), (871, 925, 443), (925, 926, 688), (659, 604, 927), (571, 51, 187), (362, 258, 257), (119, 323, 39), (444, 247, 289), (261, 666, 433), (579, 743, 580), (405, 155, 911), (217, 473, 215), (871, 443, 811), (57, 642, 650), (792, 928, 790), (551, 792, 791), (532, 531, 882), (867, 866, 599), (402, 929, 930), (510, 71, 297), (767, 358, 185), (346, 899, 893), (931, 587, 804), (166, 890, 72), (932, 933, 934), (916, 759, 917), (255, 758, 181), (935, 80, 645), (109, 867, 599), (147, 637, 673), (641, 507, 650), (540, 897, 541), (906, 206, 392), (677, 676, 724), (387, 936, 929), (413, 422, 937), (589, 803, 587), (372, 269, 810), (924, 843, 923), (770, 697, 722), (836, 367, 366), (429, 492, 427), (632, 924, 633), (346, 761, 344), (474, 938, 475), (493, 492, 800), (408, 165, 145), (666, 263, 420), (318, 8, 222), (532, 548, 547), (483, 800, 492), (48, 242, 149), (441, 401, 400), (262, 684, 95), (154, 300, 155), (884, 745, 352), (811, 203, 872), (210, 909, 208), (939, 453, 455), (805, 940, 315), (8, 318, 375), (586, 294, 237), (232, 826, 632), (871, 811, 872), (941, 567, 769), (646, 279, 281), (753, 9, 723), (156, 757, 157), (393, 191, 942), (747, 662, 487), (200, 461, 703), (587, 558, 592), (690, 689, 713), (698, 858, 390), (700, 702, 625), (915, 695, 845), (762, 943, 457), (934, 944, 932), (634, 43, 37), (240, 418, 945), (153, 898, 268), (199, 731, 946), (121, 277, 122), (562, 260, 209), (515, 514, 718), (930, 929, 238), (18, 167, 166), (435, 11, 699), (893, 899, 466), (418, 699, 329), (673, 637, 396), (64, 65, 177), (761, 894, 887), (228, 414, 377), (86, 279, 646), (5, 789, 675), (419, 421, 662), (15, 918, 677), (232, 781, 230), (486, 463, 462), (397, 295, 384), (620, 619, 947), (691, 513, 368), (543, 769, 569), (321, 426, 322), (365, 196, 404), (277, 909, 192), (186, 910, 744), (941, 922, 567), (600, 913, 360), (828, 49, 51), (696, 806, 269), (902, 568, 567), (657, 522, 948), (475, 938, 588), (423, 284, 937), (503, 272, 274), (239, 435, 699), (62, 61, 141), (69, 577, 831), (469, 383, 949), (610, 740, 611), (105, 351, 258), (228, 374, 778), (530, 235, 234), (779, 778, 374), (899, 346, 674), (936, 236, 238), (538, 378, 377), (464, 132, 746), (583, 917, 759), (237, 295, 398), (773, 832, 774), (807, 725, 727), (869, 868, 824), (631, 522, 560), (231, 230, 500), (152, 921, 505), (104, 106, 301), (950, 759, 916), (160, 951, 851), (600, 360, 952), (594, 953, 595), (61, 312, 954), (318, 319, 455), (738, 949, 383), (45, 236, 863), (47, 88, 87), (724, 225, 707), (287, 749, 878), (517, 310, 309), (588, 604, 475), (550, 955, 763), (565, 610, 164), (766, 584, 432), (586, 237, 386), (794, 956, 809), (313, 105, 107), (53, 64, 940), (858, 527, 810), (323, 119, 169), (168, 313, 599), (931, 557, 558), (217, 611, 343), (861, 862, 686), (282, 953, 594), (206, 171, 207), (819, 818, 25), (402, 298, 451), (55, 554, 888), (434, 239, 241), (501, 500, 957), (694, 663, 303), (958, 499, 498), (772, 636, 370), (325, 74, 73), (163, 787, 254), (708, 645, 707), (225, 224, 707), (564, 305, 304), (739, 623, 735), (706, 639, 638), (352, 898, 897), (103, 222, 8), (940, 518, 833), (387, 90, 863), (226, 303, 305), (832, 728, 70), (83, 207, 603), (291, 365, 405), (591, 546, 520), (872, 203, 188), (121, 208, 909), (641, 339, 734), (133, 209, 208), (705, 51, 572), (855, 397, 384), (522, 631, 523), (950, 916, 803), (732, 731, 526), (874, 81, 347), (751, 521, 795), (33, 434, 415), (87, 48, 47), (836, 120, 367), (385, 866, 386), (438, 439, 529), (760, 433, 590), (675, 17, 814), (807, 727, 351), (317, 301, 106), (287, 878, 959), (562, 563, 687), (636, 714, 253), (450, 449, 174), (904, 903, 819), (603, 170, 681), (24, 904, 25), (97, 431, 95), (160, 178, 951), (110, 177, 65), (365, 197, 196), (867, 108, 275), (688, 926, 686), (399, 654, 400), (716, 626, 920), (21, 287, 389), (648, 584, 128), (283, 456, 670), (110, 160, 177), (401, 874, 347), (214, 854, 573), (866, 363, 386), (32, 114, 113), (745, 876, 353), (572, 446, 612), (418, 240, 239), (660, 152, 35), (574, 29, 214), (106, 258, 362), (116, 131, 67), (376, 229, 377), (764, 792, 551), (614, 613, 311), (437, 259, 351), (330, 646, 647), (717, 594, 593), (391, 233, 235), (39, 323, 223), (663, 421, 304), (412, 174, 173), (132, 464, 562), (546, 555, 795), (588, 938, 589), (109, 599, 313), (814, 5, 675), (276, 954, 410), (552, 554, 57), (600, 952, 601), (251, 782, 654), (528, 527, 698), (873, 488, 487), (319, 59, 960), (175, 174, 266), (57, 650, 552), (109, 108, 867), (663, 304, 303), (613, 961, 53), (501, 957, 947), (284, 423, 285), (848, 962, 640), (666, 134, 123), (224, 649, 708), (403, 447, 298), (733, 525, 413), (91, 19, 74), (140, 873, 138), (963, 359, 661), (416, 216, 840), (378, 945, 502), (741, 877, 600), (402, 320, 322), (964, 776, 756), (623, 739, 821), (348, 331, 333), (384, 383, 469), (220, 34, 33), (37, 36, 634), (214, 213, 855), (769, 516, 697), (243, 381, 244), (620, 947, 865), (448, 264, 449), (718, 79, 719), (437, 436, 965), (966, 792, 764), (787, 786, 165), (721, 695, 957), (712, 714, 967), (107, 109, 313), (87, 86, 797), (748, 100, 563), (504, 894, 465), (593, 739, 735), (637, 354, 396), (883, 459, 568), (745, 884, 450), (959, 698, 389), (143, 342, 968), (534, 927, 592), (218, 820, 778), (370, 636, 407), (964, 756, 156), (23, 969, 669), (952, 359, 963), (475, 838, 476), (916, 20, 804), (665, 605, 604), (417, 726, 725), (683, 701, 582), (970, 54, 961), (745, 353, 352), (325, 796, 616), (228, 820, 414), (466, 899, 673), (406, 559, 472), (942, 971, 393), (689, 565, 714), (956, 895, 809), (139, 366, 513), (972, 694, 693), (671, 935, 708), (177, 388, 64), (97, 96, 788), (959, 528, 698), (383, 382, 738), (930, 238, 398), (677, 645, 15), (725, 314, 417), (137, 861, 135), (392, 850, 906), (74, 19, 18), (942, 191, 190), (799, 798, 26), (919, 161, 852), (42, 202, 47), (699, 418, 239), (973, 824, 868), (679, 974, 883), (120, 836, 119), (116, 127, 975), (659, 539, 857), (531, 730, 703), (20, 917, 183), (971, 942, 790), (896, 211, 837), (610, 565, 740), (566, 695, 271), (194, 332, 844), (654, 653, 251), (108, 107, 142), (876, 427, 976), (776, 835, 651), (350, 354, 639), (265, 904, 908), (252, 251, 653), (361, 661, 359), (141, 61, 275), (913, 600, 877), (249, 726, 616), (821, 355, 356), (623, 356, 621), (958, 498, 932), (910, 186, 50), (977, 523, 690), (642, 57, 978), (606, 979, 607), (122, 590, 433), (374, 228, 227), (279, 88, 812), (530, 850, 235), (200, 946, 461), (86, 646, 797), (791, 256, 551), (140, 139, 513), (140, 488, 873), (421, 771, 304), (548, 883, 974), (315, 940, 388), (957, 500, 721), (805, 362, 816), (390, 860, 22), (750, 96, 521), (397, 930, 398), (543, 644, 516), (980, 841, 284), (783, 908, 904), (542, 925, 715), (96, 95, 684), (711, 785, 667), (556, 305, 430), (17, 918, 15), (3, 815, 4), (506, 553, 552), (446, 572, 980), (172, 496, 439), (802, 963, 972), (423, 255, 256), (844, 915, 845), (213, 320, 397), (117, 40, 223), (816, 362, 257), (594, 717, 692), (594, 692, 282), (194, 195, 333), (953, 97, 788), (404, 405, 365), (554, 553, 560), (492, 234, 976), (554, 55, 57), (810, 809, 858), (512, 511, 597), (590, 591, 760), (861, 210, 260), (978, 847, 642), (640, 533, 532), (728, 832, 729), (781, 793, 230), (125, 24, 23), (167, 822, 145), (114, 889, 245), (479, 70, 477), (981, 582, 621), (491, 535, 489), (440, 758, 982), (402, 451, 929), (669, 92, 829), (427, 492, 976), (190, 284, 286), (415, 434, 241), (28, 799, 26), (913, 765, 138), (942, 190, 286), (45, 598, 385), (358, 291, 185), (795, 914, 751), (68, 970, 445), (273, 647, 274), (786, 890, 166), (935, 671, 580), (806, 696, 720), (696, 695, 721), (94, 829, 92), (25, 904, 819), (171, 906, 494), (276, 61, 954), (495, 530, 529), (66, 126, 116), (223, 40, 39), (205, 150, 149), (345, 483, 468), (936, 863, 236), (480, 484, 743), (44, 314, 168), (154, 207, 300), (64, 388, 940), (368, 748, 691), (91, 102, 7), (549, 548, 983), (412, 450, 174), (347, 399, 401), (872, 135, 861), (201, 184, 199), (903, 472, 559), (784, 831, 577), (460, 459, 883), (564, 431, 305), (63, 62, 919), (958, 932, 885), (474, 476, 754), (827, 146, 828), (957, 915, 947), (344, 326, 328), (480, 457, 481), (247, 246, 984), (297, 672, 508), (612, 961, 613), (123, 134, 133), (536, 474, 755), (8, 822, 6), (234, 233, 976), (859, 858, 809), (56, 978, 57), (74, 166, 72), (293, 741, 835), (58, 985, 59), (609, 561, 553), (132, 562, 209), (561, 629, 631), (629, 752, 680), (465, 378, 504), (316, 388, 177), (892, 933, 498), (53, 940, 833), (744, 910, 876), (28, 27, 655), (230, 721, 500), (759, 950, 537), (886, 557, 860), (347, 799, 399), (461, 460, 703), (670, 130, 283), (732, 776, 4), (238, 929, 936), (400, 875, 467), (566, 308, 288), (598, 599, 866), (587, 931, 558), (375, 143, 145), (248, 125, 124), (864, 293, 84), (59, 447, 60), (5, 4, 652), (982, 758, 175), (807, 351, 105), (959, 914, 528), (315, 317, 362), (85, 964, 156), (749, 355, 821), (79, 718, 514), (706, 638, 827), (614, 311, 310), (962, 869, 640), (958, 794, 781), (825, 824, 973), (489, 823, 490), (617, 817, 986), (351, 727, 436), (945, 272, 502), (81, 874, 881), (83, 603, 84), (660, 37, 43), (256, 181, 551), (471, 530, 493), (863, 90, 46), (228, 377, 229), (824, 780, 296), (790, 928, 971), (921, 585, 13), (389, 22, 21), (72, 889, 114), (965, 219, 218), (861, 686, 872), (687, 686, 862), (685, 591, 520), (113, 33, 32), (409, 395, 9), (328, 800, 345), (387, 452, 102), (17, 16, 643), (391, 268, 898), (171, 206, 906), (292, 405, 911), (746, 462, 464), (818, 508, 969), (598, 866, 385), (761, 656, 326), (233, 898, 352), (523, 977, 524), (101, 100, 748), (213, 29, 321), (438, 326, 655), (517, 350, 639), (340, 342, 143), (162, 164, 610), (648, 556, 430), (329, 10, 753), (795, 555, 914), (879, 585, 43), (79, 891, 719), (112, 178, 110), (252, 799, 28), (719, 891, 743), (310, 517, 706), (711, 716, 709), (608, 921, 13), (297, 508, 510), (490, 511, 491), (859, 895, 886), (948, 522, 524), (210, 861, 137), (165, 167, 145), (649, 648, 128), (478, 640, 869), (505, 507, 734), (925, 871, 926), (169, 119, 170), (103, 452, 221), (182, 355, 287), (927, 534, 659), (547, 549, 849), (946, 842, 461), (151, 152, 505), (568, 679, 883), (636, 772, 987), (31, 425, 29), (525, 186, 744), (320, 402, 930), (431, 262, 95), (292, 911, 158), (746, 134, 419), (794, 958, 956), (980, 284, 446), (689, 523, 630), (879, 43, 42), (871, 686, 926), (378, 465, 376), (968, 370, 143), (467, 281, 280), (374, 349, 779), (965, 218, 778), (415, 220, 33), (101, 748, 368), (770, 941, 769), (529, 471, 327), (120, 578, 367), (484, 988, 718), (982, 175, 266), (251, 504, 503), (17, 643, 814), (677, 707, 645), (247, 984, 989), (503, 502, 272), (910, 428, 427), (881, 99, 82), (859, 809, 895), (960, 939, 319), (560, 561, 631), (136, 348, 333), (102, 452, 103), (438, 655, 27), (550, 763, 551), (338, 501, 339), (905, 577, 509), (147, 827, 638), (697, 516, 515), (778, 820, 228), (19, 91, 7), (835, 602, 651), (529, 327, 438), (908, 444, 440), (85, 293, 964), (563, 464, 463), (611, 740, 680), (908, 783, 444), (11, 409, 9), (975, 704, 131), (969, 508, 672), (682, 119, 836), (990, 718, 988), (201, 729, 767), (496, 172, 223), (390, 858, 860), (82, 578, 38), (128, 130, 670), (59, 985, 960), (618, 322, 617), (267, 156, 158), (408, 787, 165), (811, 424, 203), (157, 757, 184), (927, 604, 588), (734, 339, 501), (698, 527, 858), (624, 717, 622), (337, 826, 338), (693, 303, 226), (588, 587, 592), (269, 271, 696), (731, 842, 946), (59, 299, 447), (316, 301, 317), (538, 414, 241), (364, 197, 365), (372, 528, 555), (660, 585, 921), (989, 290, 289), (68, 67, 970), (864, 742, 293), (451, 387, 929), (261, 684, 262), (257, 259, 779), (179, 289, 180), (622, 717, 735), (797, 723, 242), (956, 958, 885), (602, 652, 651), (572, 614, 705), (375, 822, 8), (682, 170, 119), (595, 953, 788), (349, 257, 779), (716, 711, 717), (159, 177, 160), (49, 429, 428), (294, 384, 295), (392, 206, 268), (117, 798, 118), (459, 461, 544), (580, 891, 935), (522, 554, 560), (380, 194, 844), (932, 606, 885), (14, 150, 12), (221, 299, 222), (302, 62, 141), (937, 422, 423), (92, 672, 570), (927, 588, 592), (887, 894, 504), (311, 613, 833), (260, 562, 687), (729, 832, 773), (639, 354, 637), (124, 379, 248), (962, 870, 869), (835, 964, 293), (688, 100, 99), (46, 89, 615), (810, 269, 808), (980, 571, 841), (252, 656, 250), (687, 862, 260), (443, 925, 542), (273, 418, 329), (806, 793, 794), (850, 495, 906), (159, 161, 302), (917, 981, 635), (890, 786, 840), (79, 80, 891), (28, 656, 252), (583, 582, 981), (502, 504, 378), (220, 820, 218), (806, 794, 808), (441, 400, 467), (571, 980, 572), (151, 505, 619), (346, 893, 761), (903, 904, 265), (91, 74, 325), (672, 669, 969), (400, 654, 875), (607, 991, 511), (495, 850, 530), (517, 639, 706), (828, 705, 706), (853, 126, 66), (494, 324, 169), (190, 446, 284), (43, 634, 41), (781, 499, 958), (157, 185, 292), (455, 319, 939), (361, 873, 487), (654, 782, 875), (192, 909, 193), (826, 232, 231), (946, 200, 199), (751, 750, 521), (497, 839, 813), (14, 880, 149), (157, 292, 158), (541, 153, 404), (49, 428, 50), (147, 638, 637), (289, 247, 989), (804, 22, 931), (424, 88, 47), (278, 590, 122), (986, 837, 617), (582, 701, 700), (577, 69, 510), (434, 33, 113), (53, 961, 54), (563, 100, 687), (736, 139, 138), (913, 873, 360), (598, 45, 168), (568, 459, 569), (470, 901, 855), (774, 784, 357), (928, 792, 966), (819, 903, 559), (454, 340, 455), (255, 422, 175), (138, 873, 913), (705, 828, 51), (670, 458, 671), (282, 766, 953), (933, 932, 498), (280, 279, 812), (992, 718, 990), (512, 535, 491), (350, 816, 257), (823, 886, 895), (22, 804, 20), (287, 959, 389), (299, 298, 447), (739, 595, 788), (107, 212, 142), (807, 105, 313), (761, 326, 344), (353, 876, 976), (186, 733, 187), (506, 921, 608), (395, 473, 205), (798, 117, 26), (550, 777, 955), (938, 474, 537), (169, 171, 494), (538, 240, 945), (325, 616, 615), (16, 15, 79), (618, 211, 60), (914, 959, 878), (189, 348, 136), (860, 931, 22), (308, 566, 270), (655, 656, 28), (680, 752, 12), (931, 860, 557), (259, 437, 779), (635, 356, 183), (887, 251, 250), (139, 736, 836), (540, 448, 884), (586, 386, 363), (589, 950, 803), (938, 537, 589), (273, 330, 647), (49, 828, 146), (16, 516, 644), (36, 35, 331), (675, 677, 918), (937, 284, 841), (381, 409, 244), (708, 935, 645), (418, 272, 945), (310, 705, 614), (818, 969, 23), (947, 915, 865), (545, 644, 543), (266, 449, 264), (398, 238, 237), (961, 445, 970), (897, 153, 541), (801, 768, 952), (737, 681, 682), (128, 671, 649), (441, 467, 442), (345, 800, 483), (80, 935, 891), (601, 768, 602), (183, 355, 182), (338, 826, 231), (621, 635, 981), (380, 845, 566), (387, 863, 936), (603, 171, 170), (438, 327, 326), (952, 360, 359), (622, 621, 700), (768, 601, 952), (735, 623, 622), (589, 537, 950), (879, 14, 585), (412, 745, 450), (879, 42, 48), (676, 802, 724), (97, 953, 432), (413, 937, 841), (956, 885, 895), (110, 65, 111), (352, 897, 540), (92, 669, 672), (802, 801, 963), (46, 615, 44), (558, 535, 592), (364, 784, 559), (730, 533, 728), (747, 487, 462), (765, 877, 742), (407, 254, 787), (812, 88, 424), (539, 0, 993), (134, 746, 132), (974, 983, 548), (457, 456, 762), (50, 428, 910), (243, 216, 381), (345, 468, 674), (350, 518, 816), (730, 200, 703), (915, 957, 695), (54, 970, 67), (944, 979, 606), (466, 465, 893), (460, 882, 531), (426, 617, 322), (982, 908, 440), (243, 840, 216), (444, 289, 440), (944, 606, 932), (243, 889, 840), (386, 237, 236), (236, 45, 385), (747, 419, 662), (912, 988, 484), (143, 375, 340), (526, 756, 732), (480, 579, 457), (972, 661, 694), (249, 436, 726), (302, 301, 176), (135, 188, 189), (125, 783, 24), (875, 274, 647), (539, 993, 857), (477, 70, 728), (403, 322, 618), (276, 336, 335), (815, 842, 731), (673, 396, 229), (525, 745, 412), (659, 856, 604), (361, 662, 661), (304, 771, 564), (789, 676, 675), (542, 401, 441), (620, 865, 332), (882, 548, 532), (890, 889, 72), (900, 581, 583), (165, 786, 166), (188, 135, 872), (756, 776, 732), (528, 914, 555), (60, 77, 58), (790, 286, 285), (417, 44, 615), (652, 768, 789), (177, 176, 316), (582, 700, 621), (225, 693, 226), (789, 5, 652), (802, 972, 693), (505, 921, 506), (466, 673, 229), (555, 546, 306), (982, 266, 908), (684, 520, 96), (771, 420, 263), (277, 288, 278), (566, 845, 695), (945, 378, 538), (976, 233, 353), (766, 432, 953), (660, 43, 585), (409, 11, 244), (880, 48, 149), (370, 968, 371), (905, 819, 559), (911, 300, 267), (905, 509, 819), (827, 147, 146), (835, 776, 964), (793, 720, 230), (331, 620, 332), (943, 481, 457), (341, 340, 454), (823, 885, 490), (401, 542, 874), (714, 713, 689), (445, 961, 612), (538, 241, 240), (99, 881, 715), (101, 368, 578), (721, 720, 696), (965, 436, 219), (785, 775, 667), (405, 292, 291), (681, 864, 84), (46, 90, 89), (769, 543, 516), (530, 234, 493), (972, 963, 661), (834, 93, 780), (300, 83, 267), (737, 736, 765), (164, 163, 253), (39, 38, 120), (975, 131, 116), (541, 404, 196), (118, 81, 40), (824, 296, 479), (494, 496, 324), (193, 909, 210), (290, 777, 180), (917, 635, 183), (822, 167, 6), (387, 451, 452), (907, 575, 536), (967, 636, 987), (285, 256, 791), (570, 296, 780), (501, 947, 619), (799, 653, 399), (992, 627, 515), (191, 66, 68), (898, 233, 391), (991, 597, 511), (952, 963, 801), (125, 23, 98), (339, 641, 337), (831, 774, 832), (465, 894, 893), (887, 504, 251), (965, 778, 437), (733, 841, 571), (367, 578, 368), (288, 380, 566), (571, 187, 733), (930, 397, 320), (42, 41, 202), (799, 252, 653), (550, 181, 180), (69, 71, 510), (860, 859, 886), (606, 511, 490), (264, 448, 198), (456, 458, 670), (692, 717, 711), (69, 832, 70), (307, 278, 308), (574, 30, 29), (506, 609, 553), (515, 718, 992), (790, 942, 286), (243, 245, 889), (461, 842, 544), (548, 882, 883), (884, 448, 450), (200, 730, 201), (848, 640, 547), (48, 880, 879), (583, 981, 917), (725, 313, 314), (117, 172, 26), (916, 804, 803), (162, 610, 217), (337, 843, 632), (967, 714, 636), (664, 604, 856), (805, 518, 940), (729, 201, 730), (758, 179, 181), (774, 357, 358), (925, 688, 715), (82, 81, 881), (753, 797, 330), (554, 522, 658), (391, 235, 392), (285, 791, 790), (782, 274, 875), (539, 534, 1), (446, 445, 612), (333, 195, 136), (569, 769, 567), (864, 737, 742), (248, 783, 125)])
me_palate_template_remeshed_and_smoothed.use_remesh_preserve_volume = False
me_palate_template_remeshed_and_smoothed.use_remesh_preserve_attributes = False
me_palate_template_remeshed_and_smoothed.use_mirror_vertex_groups = False
me_palate_template_remeshed_and_smoothed.update()

# ---- objects
ob_palate_template_remeshed_and_smoothed = bpy.data.objects.new('palate_template_remeshed_and_smoothed', me_palate_template_remeshed_and_smoothed)

# ---- transforms, parenting, visibility, modifiers, constraints
ob_palate_template_remeshed_and_smoothed.location = (0.0, 0.0, 0.0)
ob_palate_template_remeshed_and_smoothed.lineart.crease_threshold = 0.0
_vg = ob_palate_template_remeshed_and_smoothed.vertex_groups.new(name='FrontTeethCenter')
_vg = ob_palate_template_remeshed_and_smoothed.vertex_groups.new(name='BackCenter')
_vg = ob_palate_template_remeshed_and_smoothed.vertex_groups.new(name='SlopeEndedCenter')
_vg = ob_palate_template_remeshed_and_smoothed.vertex_groups.new(name='BackRight')
_vg = ob_palate_template_remeshed_and_smoothed.vertex_groups.new(name='BackLeft')
_vg = ob_palate_template_remeshed_and_smoothed.vertex_groups.new(name='SlopeEndedRight')
_vg = ob_palate_template_remeshed_and_smoothed.vertex_groups.new(name='SlopeEndedLeft')
_vg = ob_palate_template_remeshed_and_smoothed.vertex_groups.new(name='SlopeMiddleRight')
_vg = ob_palate_template_remeshed_and_smoothed.vertex_groups.new(name='SlopeMiddleLeft')
_vg = ob_palate_template_remeshed_and_smoothed.vertex_groups.new(name='SlopeMiddleCenter')

# ---- collection membership
col_collection_1.objects.link(ob_palate_template_remeshed_and_smoothed)

# ---- scene / render settings (as saved in the file)
scene.frame_start = 1; scene.frame_end = 250; scene.frame_set(1)
scene.render.engine = 'BLENDER_EEVEE_NEXT'
scene.render.resolution_percentage = 50
scene.render.dither_intensity = 0.0
scene.cycles.use_denoising = False
scene.cycles.samples = 10
scene.cycles.sampling_pattern = 'TABULATED_SOBOL'
scene.cycles.light_sampling_threshold = 0.0
scene.cycles.use_adaptive_sampling = False
scene.cycles.use_light_tree = False
scene.cycles.blur_glossy = 0.0
scene.cycles.pixel_filter_type = 'GAUSSIAN'
scene.cycles.sample_clamp_indirect = 0.0
scene.view_settings.view_transform = 'Standard'
bpy.context.view_layer.update()

# ---- added for rendering (the .blend has no active camera and no usable light): camera, sun
cam_auto = bpy.data.cameras.new('AutoCamera')
cam_auto.lens = 50.0
cam_auto.sensor_width = 36.0
cam_auto.clip_end = 1000.0
ob_auto_camera = bpy.data.objects.new('AutoCamera', cam_auto)
scene.collection.objects.link(ob_auto_camera)
ob_auto_camera.location = (50.7655, -63.4204, 43.2114)
ob_auto_camera.rotation_euler = (1.09748, -7.21219e-08, 0.694738)
scene.camera = ob_auto_camera
light_auto_sun = bpy.data.lights.new('AutoSun', 'SUN')
light_auto_sun.energy = 3.0
light_auto_sun.angle = 0.0523599
ob_auto_sun = bpy.data.objects.new('AutoSun', light_auto_sun)
scene.collection.objects.link(ob_auto_sun)
ob_auto_sun.rotation_euler = (0.872665, 0.174533, 0.523599)
bpy.context.view_layer.update()
